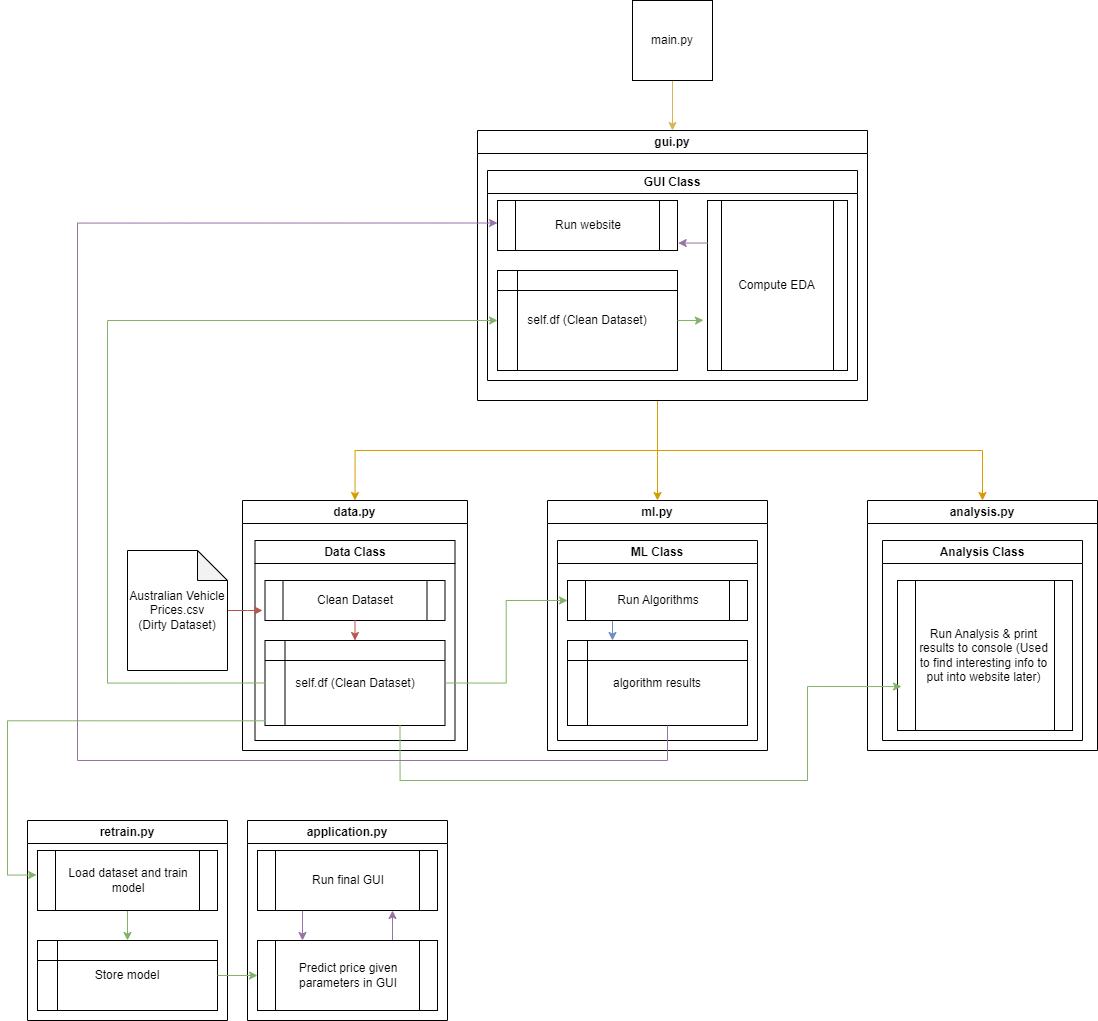

The diagram above was exported from draw.io. Its source (the exported page's mxGraphModel, read from the mxfile embedded in the PNG):
<mxGraphModel dx="2049" dy="2271" grid="1" gridSize="10" guides="1" tooltips="1" connect="1" arrows="1" fold="1" page="1" pageScale="1" pageWidth="850" pageHeight="1100" math="0" shadow="0">
  <root>
    <mxCell id="0" />
    <mxCell id="1" parent="0" />
    <mxCell id="Cy3KkT4tQs8EId38GgpR-5" style="edgeStyle=orthogonalEdgeStyle;rounded=0;orthogonalLoop=1;jettySize=auto;html=1;entryX=0.5;entryY=0;entryDx=0;entryDy=0;fillColor=#fff2cc;strokeColor=#d6b656;" parent="1" source="Cy3KkT4tQs8EId38GgpR-1" target="Cy3KkT4tQs8EId38GgpR-3" edge="1">
      <mxGeometry relative="1" as="geometry" />
    </mxCell>
    <mxCell id="Cy3KkT4tQs8EId38GgpR-1" value="main.py" style="whiteSpace=wrap;html=1;aspect=fixed;" parent="1" vertex="1">
      <mxGeometry x="685" y="-140" width="80" height="80" as="geometry" />
    </mxCell>
    <mxCell id="Cy3KkT4tQs8EId38GgpR-30" style="edgeStyle=orthogonalEdgeStyle;rounded=0;orthogonalLoop=1;jettySize=auto;html=1;exitX=0.5;exitY=1;exitDx=0;exitDy=0;entryX=0.5;entryY=0;entryDx=0;entryDy=0;fillColor=#ffe6cc;strokeColor=#d79b00;" parent="1" source="Cy3KkT4tQs8EId38GgpR-3" target="Cy3KkT4tQs8EId38GgpR-23" edge="1">
      <mxGeometry relative="1" as="geometry">
        <Array as="points">
          <mxPoint x="710" y="260" />
        </Array>
      </mxGeometry>
    </mxCell>
    <mxCell id="Cy3KkT4tQs8EId38GgpR-45" style="edgeStyle=orthogonalEdgeStyle;rounded=0;orthogonalLoop=1;jettySize=auto;html=1;exitX=0.5;exitY=1;exitDx=0;exitDy=0;entryX=0.5;entryY=0;entryDx=0;entryDy=0;fillColor=#ffe6cc;strokeColor=#d79b00;" parent="1" source="Cy3KkT4tQs8EId38GgpR-3" target="Cy3KkT4tQs8EId38GgpR-34" edge="1">
      <mxGeometry relative="1" as="geometry">
        <Array as="points">
          <mxPoint x="710" y="260" />
          <mxPoint x="710" y="310" />
          <mxPoint x="1035" y="310" />
        </Array>
      </mxGeometry>
    </mxCell>
    <mxCell id="baftyDRLCptnG8T_lD46-9" style="edgeStyle=orthogonalEdgeStyle;rounded=0;orthogonalLoop=1;jettySize=auto;html=1;exitX=0.5;exitY=1;exitDx=0;exitDy=0;entryX=0.5;entryY=0;entryDx=0;entryDy=0;fillColor=#ffe6cc;strokeColor=#d79b00;" edge="1" parent="1" source="Cy3KkT4tQs8EId38GgpR-3" target="Cy3KkT4tQs8EId38GgpR-6">
      <mxGeometry relative="1" as="geometry">
        <Array as="points">
          <mxPoint x="710" y="260" />
          <mxPoint x="710" y="310" />
          <mxPoint x="408" y="310" />
        </Array>
      </mxGeometry>
    </mxCell>
    <mxCell id="Cy3KkT4tQs8EId38GgpR-3" value="gui.py" style="swimlane;whiteSpace=wrap;html=1;" parent="1" vertex="1">
      <mxGeometry x="530" y="-10" width="390" height="270" as="geometry" />
    </mxCell>
    <mxCell id="baftyDRLCptnG8T_lD46-16" value="GUI Class" style="swimlane;whiteSpace=wrap;html=1;" vertex="1" parent="Cy3KkT4tQs8EId38GgpR-3">
      <mxGeometry x="10" y="40" width="370" height="210" as="geometry" />
    </mxCell>
    <mxCell id="Cy3KkT4tQs8EId38GgpR-12" value="Run website" style="shape=process;whiteSpace=wrap;html=1;backgroundOutline=1;" parent="baftyDRLCptnG8T_lD46-16" vertex="1">
      <mxGeometry x="10" y="30" width="180" height="50" as="geometry" />
    </mxCell>
    <mxCell id="baftyDRLCptnG8T_lD46-5" style="edgeStyle=orthogonalEdgeStyle;rounded=0;orthogonalLoop=1;jettySize=auto;html=1;exitX=0.5;exitY=1;exitDx=0;exitDy=0;" edge="1" parent="baftyDRLCptnG8T_lD46-16" source="Cy3KkT4tQs8EId38GgpR-12" target="Cy3KkT4tQs8EId38GgpR-12">
      <mxGeometry relative="1" as="geometry" />
    </mxCell>
    <mxCell id="baftyDRLCptnG8T_lD46-6" value="self.df (Clean Dataset)" style="shape=internalStorage;whiteSpace=wrap;html=1;backgroundOutline=1;align=center;" vertex="1" parent="baftyDRLCptnG8T_lD46-16">
      <mxGeometry x="10" y="100" width="180" height="100" as="geometry" />
    </mxCell>
    <mxCell id="baftyDRLCptnG8T_lD46-48" value="Compute EDA" style="shape=process;whiteSpace=wrap;html=1;backgroundOutline=1;" vertex="1" parent="baftyDRLCptnG8T_lD46-16">
      <mxGeometry x="220" y="30" width="140" height="170" as="geometry" />
    </mxCell>
    <mxCell id="baftyDRLCptnG8T_lD46-53" style="edgeStyle=orthogonalEdgeStyle;rounded=0;orthogonalLoop=1;jettySize=auto;html=1;exitX=0;exitY=0.25;exitDx=0;exitDy=0;entryX=1.004;entryY=0.856;entryDx=0;entryDy=0;entryPerimeter=0;fillColor=#e1d5e7;strokeColor=#9673a6;" edge="1" parent="baftyDRLCptnG8T_lD46-16" source="baftyDRLCptnG8T_lD46-48" target="Cy3KkT4tQs8EId38GgpR-12">
      <mxGeometry relative="1" as="geometry" />
    </mxCell>
    <mxCell id="baftyDRLCptnG8T_lD46-54" style="edgeStyle=orthogonalEdgeStyle;rounded=0;orthogonalLoop=1;jettySize=auto;html=1;entryX=-0.029;entryY=0.704;entryDx=0;entryDy=0;entryPerimeter=0;fillColor=#d5e8d4;strokeColor=#82b366;" edge="1" parent="baftyDRLCptnG8T_lD46-16" source="baftyDRLCptnG8T_lD46-6" target="baftyDRLCptnG8T_lD46-48">
      <mxGeometry relative="1" as="geometry" />
    </mxCell>
    <mxCell id="Cy3KkT4tQs8EId38GgpR-6" value="data.py" style="swimlane;whiteSpace=wrap;html=1;" parent="1" vertex="1">
      <mxGeometry x="295" y="360" width="225" height="250" as="geometry" />
    </mxCell>
    <mxCell id="baftyDRLCptnG8T_lD46-19" value="Data Class" style="swimlane;whiteSpace=wrap;html=1;" vertex="1" parent="Cy3KkT4tQs8EId38GgpR-6">
      <mxGeometry x="12.5" y="40" width="200" height="200" as="geometry" />
    </mxCell>
    <mxCell id="Cy3KkT4tQs8EId38GgpR-10" value="self.df (Clean Dataset)" style="shape=internalStorage;whiteSpace=wrap;html=1;backgroundOutline=1;align=center;" parent="baftyDRLCptnG8T_lD46-19" vertex="1">
      <mxGeometry x="10" y="100" width="180" height="85" as="geometry" />
    </mxCell>
    <mxCell id="Cy3KkT4tQs8EId38GgpR-11" style="edgeStyle=orthogonalEdgeStyle;rounded=0;orthogonalLoop=1;jettySize=auto;html=1;exitX=0.5;exitY=1;exitDx=0;exitDy=0;" parent="baftyDRLCptnG8T_lD46-19" source="Cy3KkT4tQs8EId38GgpR-10" target="Cy3KkT4tQs8EId38GgpR-10" edge="1">
      <mxGeometry relative="1" as="geometry" />
    </mxCell>
    <mxCell id="Cy3KkT4tQs8EId38GgpR-9" value="Clean Dataset" style="shape=process;whiteSpace=wrap;html=1;backgroundOutline=1;" parent="baftyDRLCptnG8T_lD46-19" vertex="1">
      <mxGeometry x="10" y="40" width="180" height="40" as="geometry" />
    </mxCell>
    <mxCell id="Cy3KkT4tQs8EId38GgpR-19" style="edgeStyle=orthogonalEdgeStyle;rounded=0;orthogonalLoop=1;jettySize=auto;html=1;exitX=0.5;exitY=1;exitDx=0;exitDy=0;entryX=0.5;entryY=0;entryDx=0;entryDy=0;fillColor=#f8cecc;strokeColor=#b85450;" parent="baftyDRLCptnG8T_lD46-19" source="Cy3KkT4tQs8EId38GgpR-9" target="Cy3KkT4tQs8EId38GgpR-10" edge="1">
      <mxGeometry relative="1" as="geometry" />
    </mxCell>
    <mxCell id="Cy3KkT4tQs8EId38GgpR-18" style="edgeStyle=orthogonalEdgeStyle;rounded=0;orthogonalLoop=1;jettySize=auto;html=1;fillColor=#f8cecc;strokeColor=#b85450;" parent="1" source="Cy3KkT4tQs8EId38GgpR-16" edge="1">
      <mxGeometry relative="1" as="geometry">
        <mxPoint x="315" y="470" as="targetPoint" />
      </mxGeometry>
    </mxCell>
    <mxCell id="Cy3KkT4tQs8EId38GgpR-16" value="Australian Vehicle Prices.csv&lt;br&gt;(Dirty Dataset)" style="shape=note;whiteSpace=wrap;html=1;backgroundOutline=1;darkOpacity=0.05;" parent="1" vertex="1">
      <mxGeometry x="180" y="410" width="100" height="120" as="geometry" />
    </mxCell>
    <mxCell id="Cy3KkT4tQs8EId38GgpR-23" value="ml.py" style="swimlane;whiteSpace=wrap;html=1;" parent="1" vertex="1">
      <mxGeometry x="600" y="360" width="220" height="250" as="geometry" />
    </mxCell>
    <mxCell id="baftyDRLCptnG8T_lD46-21" value="ML Class" style="swimlane;whiteSpace=wrap;html=1;" vertex="1" parent="Cy3KkT4tQs8EId38GgpR-23">
      <mxGeometry x="10" y="40" width="200" height="200" as="geometry" />
    </mxCell>
    <mxCell id="baftyDRLCptnG8T_lD46-45" style="edgeStyle=orthogonalEdgeStyle;rounded=0;orthogonalLoop=1;jettySize=auto;html=1;exitX=0.25;exitY=1;exitDx=0;exitDy=0;entryX=0.25;entryY=0;entryDx=0;entryDy=0;fillColor=#dae8fc;strokeColor=#6c8ebf;" edge="1" parent="baftyDRLCptnG8T_lD46-21" source="baftyDRLCptnG8T_lD46-22" target="baftyDRLCptnG8T_lD46-23">
      <mxGeometry relative="1" as="geometry" />
    </mxCell>
    <mxCell id="baftyDRLCptnG8T_lD46-22" value="Run Algorithms" style="shape=process;whiteSpace=wrap;html=1;backgroundOutline=1;" vertex="1" parent="baftyDRLCptnG8T_lD46-21">
      <mxGeometry x="10" y="40" width="180" height="40" as="geometry" />
    </mxCell>
    <mxCell id="baftyDRLCptnG8T_lD46-23" value="algorithm results" style="shape=internalStorage;whiteSpace=wrap;html=1;backgroundOutline=1;align=center;" vertex="1" parent="baftyDRLCptnG8T_lD46-21">
      <mxGeometry x="10" y="100" width="180" height="85" as="geometry" />
    </mxCell>
    <mxCell id="Cy3KkT4tQs8EId38GgpR-34" value="analysis.py" style="swimlane;whiteSpace=wrap;html=1;" parent="1" vertex="1">
      <mxGeometry x="920" y="360" width="230" height="250" as="geometry" />
    </mxCell>
    <mxCell id="baftyDRLCptnG8T_lD46-24" value="Analysis Class" style="swimlane;whiteSpace=wrap;html=1;" vertex="1" parent="Cy3KkT4tQs8EId38GgpR-34">
      <mxGeometry x="15" y="40" width="200" height="200" as="geometry" />
    </mxCell>
    <mxCell id="baftyDRLCptnG8T_lD46-25" value="Run Analysis &amp;amp; print results to console (Used to find interesting info to put into website later)" style="shape=process;whiteSpace=wrap;html=1;backgroundOutline=1;" vertex="1" parent="baftyDRLCptnG8T_lD46-24">
      <mxGeometry x="15" y="40" width="175" height="150" as="geometry" />
    </mxCell>
    <mxCell id="baftyDRLCptnG8T_lD46-26" value="retrain.py" style="swimlane;whiteSpace=wrap;html=1;" vertex="1" parent="1">
      <mxGeometry x="80" y="680" width="200" height="200" as="geometry" />
    </mxCell>
    <mxCell id="baftyDRLCptnG8T_lD46-27" value="Store model" style="shape=internalStorage;whiteSpace=wrap;html=1;backgroundOutline=1;" vertex="1" parent="baftyDRLCptnG8T_lD46-26">
      <mxGeometry x="10" y="120" width="180" height="70" as="geometry" />
    </mxCell>
    <mxCell id="baftyDRLCptnG8T_lD46-34" style="edgeStyle=orthogonalEdgeStyle;rounded=0;orthogonalLoop=1;jettySize=auto;html=1;exitX=0.5;exitY=1;exitDx=0;exitDy=0;entryX=0.5;entryY=0;entryDx=0;entryDy=0;fillColor=#d5e8d4;strokeColor=#82b366;" edge="1" parent="baftyDRLCptnG8T_lD46-26" source="baftyDRLCptnG8T_lD46-28" target="baftyDRLCptnG8T_lD46-27">
      <mxGeometry relative="1" as="geometry" />
    </mxCell>
    <mxCell id="baftyDRLCptnG8T_lD46-28" value="Load dataset and train model" style="shape=process;whiteSpace=wrap;html=1;backgroundOutline=1;" vertex="1" parent="baftyDRLCptnG8T_lD46-26">
      <mxGeometry x="10" y="30" width="180" height="60" as="geometry" />
    </mxCell>
    <mxCell id="baftyDRLCptnG8T_lD46-30" value="application.py" style="swimlane;whiteSpace=wrap;html=1;" vertex="1" parent="1">
      <mxGeometry x="300" y="680" width="200" height="200" as="geometry" />
    </mxCell>
    <mxCell id="baftyDRLCptnG8T_lD46-36" style="edgeStyle=orthogonalEdgeStyle;rounded=0;orthogonalLoop=1;jettySize=auto;html=1;exitX=0.25;exitY=1;exitDx=0;exitDy=0;entryX=0.25;entryY=0;entryDx=0;entryDy=0;fillColor=#e1d5e7;strokeColor=#9673a6;" edge="1" parent="baftyDRLCptnG8T_lD46-30" source="baftyDRLCptnG8T_lD46-31" target="baftyDRLCptnG8T_lD46-32">
      <mxGeometry relative="1" as="geometry" />
    </mxCell>
    <mxCell id="baftyDRLCptnG8T_lD46-31" value="Run final GUI" style="shape=process;whiteSpace=wrap;html=1;backgroundOutline=1;" vertex="1" parent="baftyDRLCptnG8T_lD46-30">
      <mxGeometry x="10" y="30" width="180" height="60" as="geometry" />
    </mxCell>
    <mxCell id="baftyDRLCptnG8T_lD46-37" style="edgeStyle=orthogonalEdgeStyle;rounded=0;orthogonalLoop=1;jettySize=auto;html=1;exitX=0.75;exitY=0;exitDx=0;exitDy=0;entryX=0.75;entryY=1;entryDx=0;entryDy=0;fillColor=#e1d5e7;strokeColor=#9673a6;" edge="1" parent="baftyDRLCptnG8T_lD46-30" source="baftyDRLCptnG8T_lD46-32" target="baftyDRLCptnG8T_lD46-31">
      <mxGeometry relative="1" as="geometry" />
    </mxCell>
    <mxCell id="baftyDRLCptnG8T_lD46-32" value="Predict price given parameters in GUI" style="shape=process;whiteSpace=wrap;html=1;backgroundOutline=1;" vertex="1" parent="baftyDRLCptnG8T_lD46-30">
      <mxGeometry x="10" y="120" width="180" height="70" as="geometry" />
    </mxCell>
    <mxCell id="baftyDRLCptnG8T_lD46-40" style="edgeStyle=orthogonalEdgeStyle;rounded=0;orthogonalLoop=1;jettySize=auto;html=1;exitX=1;exitY=0.5;exitDx=0;exitDy=0;fillColor=#d5e8d4;strokeColor=#82b366;" edge="1" parent="1" source="baftyDRLCptnG8T_lD46-27" target="baftyDRLCptnG8T_lD46-32">
      <mxGeometry relative="1" as="geometry" />
    </mxCell>
    <mxCell id="baftyDRLCptnG8T_lD46-41" style="edgeStyle=orthogonalEdgeStyle;rounded=0;orthogonalLoop=1;jettySize=auto;html=1;exitX=0.003;exitY=0.945;exitDx=0;exitDy=0;entryX=-0.005;entryY=0.408;entryDx=0;entryDy=0;entryPerimeter=0;exitPerimeter=0;fillColor=#d5e8d4;strokeColor=#82b366;" edge="1" parent="1" source="Cy3KkT4tQs8EId38GgpR-10" target="baftyDRLCptnG8T_lD46-28">
      <mxGeometry relative="1" as="geometry">
        <Array as="points">
          <mxPoint x="60" y="580" />
          <mxPoint x="60" y="735" />
        </Array>
      </mxGeometry>
    </mxCell>
    <mxCell id="baftyDRLCptnG8T_lD46-43" style="edgeStyle=orthogonalEdgeStyle;rounded=0;orthogonalLoop=1;jettySize=auto;html=1;exitX=1;exitY=0.5;exitDx=0;exitDy=0;entryX=0;entryY=0.5;entryDx=0;entryDy=0;fillColor=#d5e8d4;strokeColor=#82b366;" edge="1" parent="1" source="Cy3KkT4tQs8EId38GgpR-10" target="baftyDRLCptnG8T_lD46-22">
      <mxGeometry relative="1" as="geometry" />
    </mxCell>
    <mxCell id="baftyDRLCptnG8T_lD46-46" style="edgeStyle=orthogonalEdgeStyle;rounded=0;orthogonalLoop=1;jettySize=auto;html=1;exitX=0.75;exitY=1;exitDx=0;exitDy=0;entryX=0.023;entryY=0.707;entryDx=0;entryDy=0;entryPerimeter=0;fillColor=#d5e8d4;strokeColor=#82b366;" edge="1" parent="1" source="Cy3KkT4tQs8EId38GgpR-10" target="baftyDRLCptnG8T_lD46-25">
      <mxGeometry relative="1" as="geometry">
        <Array as="points">
          <mxPoint x="453" y="640" />
          <mxPoint x="860" y="640" />
          <mxPoint x="860" y="546" />
        </Array>
      </mxGeometry>
    </mxCell>
    <mxCell id="baftyDRLCptnG8T_lD46-49" style="edgeStyle=orthogonalEdgeStyle;rounded=0;orthogonalLoop=1;jettySize=auto;html=1;exitX=0;exitY=0.5;exitDx=0;exitDy=0;entryX=0;entryY=0.5;entryDx=0;entryDy=0;fillColor=#d5e8d4;strokeColor=#82b366;" edge="1" parent="1" source="Cy3KkT4tQs8EId38GgpR-10" target="baftyDRLCptnG8T_lD46-6">
      <mxGeometry relative="1" as="geometry">
        <Array as="points">
          <mxPoint x="160" y="543" />
          <mxPoint x="160" y="180" />
        </Array>
      </mxGeometry>
    </mxCell>
    <mxCell id="baftyDRLCptnG8T_lD46-55" style="edgeStyle=orthogonalEdgeStyle;rounded=0;orthogonalLoop=1;jettySize=auto;html=1;exitX=0.5;exitY=1;exitDx=0;exitDy=0;entryX=0;entryY=0.25;entryDx=0;entryDy=0;fillColor=#e1d5e7;strokeColor=#9673a6;" edge="1" parent="1">
      <mxGeometry relative="1" as="geometry">
        <mxPoint x="720" y="585" as="sourcePoint" />
        <mxPoint x="550" y="82.5" as="targetPoint" />
        <Array as="points">
          <mxPoint x="720" y="620" />
          <mxPoint x="130" y="620" />
          <mxPoint x="130" y="83" />
        </Array>
      </mxGeometry>
    </mxCell>
  </root>
</mxGraphModel>